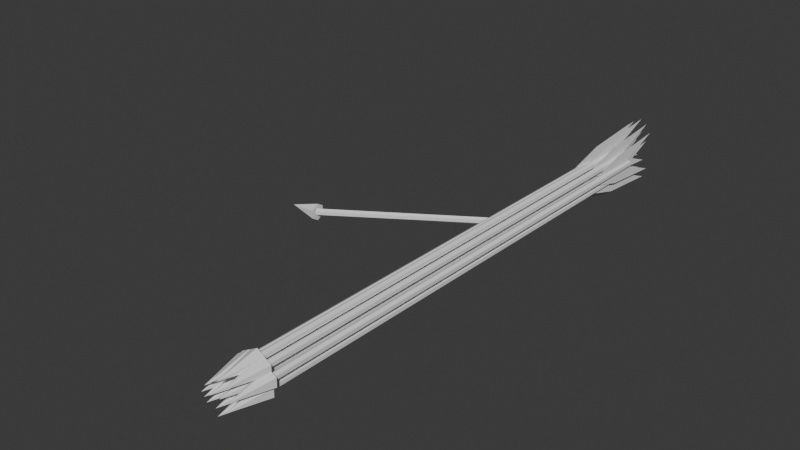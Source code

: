 # Source: BoltBox.blend  (saved by Blender 4.1.23; exported with 4.5.12 LTS)
import bpy
from mathutils import Matrix  # noqa: F401  (used for matrix-valued properties, if any)

bpy.ops.wm.read_factory_settings(use_empty=True)
scene = bpy.context.scene
scene.name = 'Scene'

# ---- collections
col_collection = bpy.data.collections.new('Collection'); scene.collection.children.link(col_collection)

# ---- world
world_world = bpy.data.worlds.new('World'); scene.world = world_world
world_world.use_nodes = True; world_world.node_tree.nodes.clear()
_N = world_world.node_tree.nodes; _L = world_world.node_tree.links
n0 = _N.new('ShaderNodeOutputWorld'); n0.name = 'World Output'; n0.location = (300, 300)
n1 = _N.new('ShaderNodeBackground'); n1.name = 'Background'; n1.location = (10, 300)
n1.inputs[0].default_value = (0.05088, 0.05088, 0.05088, 1.0)
_L.new(n1.outputs[0], n0.inputs[0])
n0.is_active_output = True
world_world.color = (0.05088, 0.05088, 0.05088)
world_world.use_sun_shadow = False
world_world.sun_shadow_jitter_overblur = 0.0

# ---- meshes
me_bolt = bpy.data.meshes.new('bolt')
me_bolt.from_pydata([(4.346e-11, 0.09919, -0.0009957), (-1.456e-09, 0.07409, -0.0009135), (1.59e-09, 0.1157, -0.007438), (-8.393e-11, 0.09061, -0.00537), (-2.315e-10, 0.09919, 0.001481), (1.261e-09, 0.07409, 0.001399), (-1.215e-09, 0.1157, 0.007923), (2.783e-10, 0.09061, 0.005856), (-9.487e-11, -0.0951, 0.003307), (0.002786, -0.0951, 0.001699), (0.002786, -0.0951, -0.001519), (-9.487e-11, -0.0951, -0.003127), (-0.002786, -0.0951, -0.001519), (-0.002786, -0.0951, 0.001699), (-9.487e-11, -0.1101, 9.003e-05), (0.0, 0.09991, 0.00141), (-4.441e-16, -0.09515, 0.00141), (0.001143, 0.09991, 0.00075), (0.001143, -0.09515, 0.00075), (0.001143, 0.09991, -0.00057), (0.001143, -0.09515, -0.00057), (0.0, 0.09991, -0.00123), (-4.441e-16, -0.09515, -0.00123), (-0.001143, 0.09991, -0.00057), (-0.001143, -0.09515, -0.00057), (-0.001143, 0.09991, 0.00075), (-0.001143, -0.09515, 0.00075)], [], [(0, 1, 3, 2), (4, 5, 7, 6), (8, 14, 9), (9, 14, 10), (10, 14, 11), (11, 14, 12), (8, 9, 10, 11, 12, 13), (12, 14, 13), (13, 14, 8), (15, 16, 18, 17), (17, 18, 20, 19), (19, 20, 22, 21), (21, 22, 24, 23), (18, 16, 26, 24, 22, 20), (23, 24, 26, 25), (25, 26, 16, 15), (15, 17, 19, 21, 23, 25)])
_uv = me_bolt.uv_layers.new(name='UVMap')
_uv.uv.foreach_set('vector', [0.2051, 0.4561, 0.2143, 0.3404, 0.2285, 0.4183, 0.2285, 0.5348, 0.2051, 0.1644, 0.2143, 0.04863, 0.2285, 0.1265, 0.2285, 0.2431, 0.2051, 0.7029, 0.2051, 0.6321, 0.2124, 0.7015, 0.2124, 0.7015, 0.2051, 0.6321, 0.227, 0.6984, 0.227, 0.6984, 0.2051, 0.6321, 0.2342, 0.6967, 0.2051, 0.871, 0.2051, 0.8002, 0.2124, 0.8696, 0.2026, 0.7585, 0.2026, 0.7436, 0.2155, 0.7361, 0.2284, 0.7436, 0.2284, 0.7585, 0.2155, 0.7659, 0.2124, 0.8696, 0.2051, 0.8002, 0.227, 0.8665, 0.227, 0.8665, 0.2051, 0.8002, 0.2342, 0.8648, 0.04863, 0.9513, 0.04863, 0.04863, 0.05169, 0.04869, 0.05169, 0.9514, 0.05169, 0.9514, 0.05169, 0.04869, 0.0578, 0.04869, 0.0578, 0.9514, 0.0578, 0.9514, 0.0578, 0.04869, 0.06085, 0.04863, 0.06085, 0.9513, 0.1249, 0.9513, 0.1249, 0.04863, 0.128, 0.04869, 0.128, 0.9514, 0.09402, 0.1848, 0.08873, 0.1879, 0.08344, 0.1848, 0.08344, 0.1787, 0.08873, 0.1757, 0.09402, 0.1787, 0.128, 0.9514, 0.128, 0.04869, 0.1341, 0.04869, 0.1341, 0.9514, 0.1341, 0.9514, 0.1341, 0.04869, 0.1371, 0.04863, 0.1371, 0.9513, 0.08873, 0.2974, 0.08344, 0.2943, 0.08344, 0.2882, 0.08873, 0.2852, 0.09402, 0.2882, 0.09402, 0.2943])
me_bolt.update()
me_bundle = bpy.data.meshes.new('bundle')
me_bundle.from_pydata([(-0.0009578, 0.09916, -0.002457), (-0.0009578, 0.07407, -0.002051), (-0.0009578, 0.1156, -0.009112), (-0.0009578, 0.09053, -0.00672), (-0.0009578, 0.09919, 2.003e-05), (-0.0009578, 0.0741, 0.0002616), (-0.0009578, 0.1158, 0.006248), (-0.0009578, 0.09068, 0.004505), (-0.0009578, -0.09505, 0.004353), (0.001829, -0.09507, 0.002745), (0.001829, -0.09511, -0.0004727), (-0.0009578, -0.09513, -0.002081), (-0.003744, -0.09511, -0.0004727), (-0.003744, -0.09507, 0.002745), (-0.0009578, -0.1101, 0.001329), (-0.0009578, 0.09992, -6.049e-05), (-0.0009578, -0.09512, 0.002456), (0.0001854, 0.09991, -0.0007204), (0.0001854, -0.09513, 0.001796), (0.0001854, 0.09989, -0.00204), (0.0001854, -0.09515, 0.0004766), (-0.0009578, 0.09988, -0.0027), (-0.0009578, -0.09516, -0.0001833), (-0.002101, 0.09989, -0.00204), (-0.002101, -0.09515, 0.0004766), (-0.002101, 0.09991, -0.0007204), (-0.002101, -0.09513, 0.001796), (0.0008591, 0.09913, -0.005143), (0.0008591, 0.07403, -0.004737), (0.0008591, 0.1156, -0.0118), (0.0008591, 0.0905, -0.009407), (0.0008591, 0.09916, -0.002666), (0.0008591, 0.07406, -0.002425), (0.0008591, 0.1158, 0.003562), (0.0008591, 0.09064, 0.001818), (0.0008591, -0.09509, 0.001667), (0.003645, -0.09511, 5.798e-05), (0.003645, -0.09515, -0.003159), (0.0008591, -0.09517, -0.004768), (-0.001927, -0.09515, -0.003159), (-0.001927, -0.09511, 5.798e-05), (0.0008591, -0.1101, -0.001357), (0.0008591, 0.09988, -0.002747), (0.0008591, -0.09516, -0.0002301), (0.002002, 0.09987, -0.003407), (0.002002, -0.09517, -0.00089), (0.002002, 0.09986, -0.004727), (0.002002, -0.09518, -0.00221), (0.0008591, 0.09985, -0.005387), (0.0008591, -0.09519, -0.00287), (-0.000284, 0.09986, -0.004727), (-0.000284, -0.09518, -0.00221), (-0.000284, 0.09987, -0.003407), (-0.000284, -0.09517, -0.00089), (0.004959, 0.09909, -0.007848), (0.004959, 0.074, -0.007442), (0.004959, 0.1155, -0.0145), (0.004959, 0.09046, -0.01211), (0.004959, 0.09912, -0.005371), (0.004959, 0.07403, -0.00513), (0.004959, 0.1157, 0.000857), (0.004959, 0.09061, -0.0008864), (0.004959, -0.09512, -0.001038), (0.007746, -0.09514, -0.002647), (0.007746, -0.09518, -0.005864), (0.004959, -0.0952, -0.007473), (0.002173, -0.09518, -0.005864), (0.002173, -0.09514, -0.002647), (0.004959, -0.1101, -0.004062), (0.004959, 0.09985, -0.005452), (0.004959, -0.09519, -0.002935), (0.006103, 0.09984, -0.006112), (0.006103, -0.0952, -0.003595), (0.006103, 0.09982, -0.007432), (0.006103, -0.09522, -0.004915), (0.004959, 0.09981, -0.008092), (0.004959, -0.09523, -0.005575), (0.003816, 0.09982, -0.007432), (0.003816, -0.09522, -0.004915), (0.003816, 0.09984, -0.006112), (0.003816, -0.0952, -0.003595), (0.0003996, 0.09919, 0.0001616), (0.0003996, 0.0741, 0.0005676), (0.0003996, 0.1156, -0.006493), (0.0003996, 0.09057, -0.004102), (0.0003996, 0.09923, 0.002638), (0.0003996, 0.07413, 0.00288), (0.0003996, 0.1158, 0.008867), (0.0003996, 0.09071, 0.007123), (0.0003996, -0.09502, 0.006971), (0.003186, -0.09504, 0.005363), (0.003186, -0.09508, 0.002146), (0.0003996, -0.0951, 0.000537), (-0.002387, -0.09508, 0.002146), (-0.002387, -0.09504, 0.005363), (0.0003996, -0.11, 0.003947), (0.0003996, 0.09995, 0.002558), (0.0003996, -0.09509, 0.005075), (0.001543, 0.09994, 0.001898), (0.001543, -0.0951, 0.004415), (0.001543, 0.09993, 0.0005779), (0.001543, -0.09512, 0.003095), (0.0003996, 0.09992, -8.208e-05), (0.0003996, -0.09512, 0.002435), (-0.0007435, 0.09993, 0.0005779), (-0.0007435, -0.09512, 0.003095), (-0.0007435, 0.09994, 0.001898), (-0.0007435, -0.0951, 0.004415), (0.002206, 0.09916, -0.002286), (0.002206, 0.07407, -0.00188), (0.002206, 0.1156, -0.008941), (0.002206, 0.09053, -0.00655), (0.002206, 0.09919, 0.0001907), (0.002206, 0.0741, 0.0004323), (0.002206, 0.1158, 0.006419), (0.002206, 0.09068, 0.004676), (0.002206, -0.09505, 0.004524), (0.004993, -0.09507, 0.002915), (0.004993, -0.09511, -0.000302), (0.002206, -0.09513, -0.001911), (-0.00058, -0.09511, -0.000302), (-0.00058, -0.09507, 0.002915), (0.002206, -0.1101, 0.0015), (0.002206, 0.09992, 0.0001101), (0.002206, -0.09512, 0.002627), (0.003349, 0.09991, -0.0005498), (0.003349, -0.09513, 0.001967), (0.003349, 0.09989, -0.00187), (0.003349, -0.09515, 0.0006472), (0.002206, 0.09989, -0.00253), (0.002206, -0.09516, -1.271e-05), (0.001063, 0.09989, -0.00187), (0.001063, -0.09515, 0.0006472), (0.001063, 0.09991, -0.0005498), (0.001063, -0.09513, 0.001967), (0.002206, 0.09921, 0.001711), (0.002206, 0.07412, 0.002117), (0.002206, 0.1157, -0.004944), (0.002206, 0.09059, -0.002552), (0.002206, 0.09925, 0.004188), (0.002206, 0.07415, 0.00443), (0.002206, 0.1159, 0.01042), (0.002206, 0.09073, 0.008673), (0.002206, -0.095, 0.008521), (0.004993, -0.09502, 0.006912), (0.004993, -0.09506, 0.003695), (0.002206, -0.09508, 0.002087), (-0.00058, -0.09506, 0.003695), (-0.00058, -0.09502, 0.006912), (0.002206, -0.11, 0.005497), (0.002206, 0.09997, 0.004107), (0.002206, -0.09507, 0.006624), (0.003349, 0.09996, 0.003447), (0.003349, -0.09508, 0.005964), (0.003349, 0.09995, 0.002128), (0.003349, -0.0951, 0.004645), (0.002206, 0.09994, 0.001468), (0.002206, -0.0951, 0.003985), (0.001063, 0.09995, 0.002128), (0.001063, -0.0951, 0.004645), (0.001063, 0.09996, 0.003447), (0.001063, -0.09508, 0.005964), (0.007924, 0.09922, 0.001925), (0.007924, 0.07413, 0.002331), (0.007924, 0.1157, -0.00473), (0.007924, 0.09059, -0.002339), (0.007924, 0.09925, 0.004402), (0.007924, 0.07415, 0.004643), (0.007924, 0.1159, 0.01063), (0.007924, 0.09073, 0.008887), (0.007924, -0.09499, 0.008735), (0.01071, -0.09502, 0.007126), (0.01071, -0.09506, 0.003909), (0.007924, -0.09508, 0.002301), (0.005138, -0.09506, 0.003909), (0.005138, -0.09502, 0.007126), (0.007924, -0.11, 0.005711), (0.007924, 0.09997, 0.004321), (0.007924, -0.09507, 0.006838), (0.009067, 0.09997, 0.003661), (0.009067, -0.09508, 0.006178), (0.009067, 0.09995, 0.002341), (0.009067, -0.09509, 0.004858), (0.007924, 0.09994, 0.001681), (0.007924, -0.0951, 0.004198), (0.006781, 0.09995, 0.002341), (0.006781, -0.09509, 0.004858), (0.006781, 0.09997, 0.003661), (0.006781, -0.09508, 0.006178), (0.006212, 0.09917, -0.001728), (0.006212, 0.07408, -0.001322), (0.006212, 0.1156, -0.008383), (0.006212, 0.09054, -0.005992), (0.006212, 0.0992, 0.0007486), (0.006212, 0.07411, 0.0009902), (0.006212, 0.1158, 0.006977), (0.006212, 0.09069, 0.005234), (0.006212, -0.09504, 0.005082), (0.008998, -0.09506, 0.003473), (0.008998, -0.0951, 0.0002559), (0.006212, -0.09512, -0.001353), (0.003426, -0.0951, 0.0002559), (0.003426, -0.09506, 0.003473), (0.006212, -0.11, 0.002058), (0.006212, 0.09993, 0.0006681), (0.006212, -0.09511, 0.003185), (0.007355, 0.09992, 8.127e-06), (0.007355, -0.09512, 0.002525), (0.007355, 0.0999, -0.001312), (0.007355, -0.09514, 0.001205), (0.006212, 0.09989, -0.001972), (0.006212, -0.09515, 0.0005452), (0.005069, 0.0999, -0.001312), (0.005069, -0.09514, 0.001205), (0.005069, 0.09992, 8.127e-06), (0.005069, -0.09512, 0.002525), (0.004421, 0.09912, -0.005421), (0.004421, 0.07403, -0.005015), (0.004421, 0.1156, -0.01208), (0.004421, 0.09049, -0.009685), (0.004421, 0.09915, -0.002944), (0.004421, 0.07406, -0.002703), (0.004421, 0.1158, 0.003284), (0.004421, 0.09064, 0.001541), (0.004421, -0.09509, 0.001389), (0.007207, -0.09511, -0.00022), (0.007207, -0.09515, -0.003437), (0.004421, -0.09517, -0.005046), (0.001635, -0.09515, -0.003437), (0.001635, -0.09511, -0.00022), (0.004421, -0.1101, -0.001635), (0.004421, 0.09988, -0.003025), (0.004421, -0.09516, -0.000508), (0.005564, 0.09987, -0.003685), (0.005564, -0.09517, -0.001168), (0.005564, 0.09985, -0.005005), (0.005564, -0.09519, -0.002488), (0.004421, 0.09985, -0.005665), (0.004421, -0.0952, -0.003148), (0.003278, 0.09985, -0.005005), (0.003278, -0.09519, -0.002488), (0.003278, 0.09987, -0.003685), (0.003278, -0.09517, -0.001168), (0.009772, 0.09917, -0.001361), (0.009772, 0.07408, -0.000955), (0.009772, 0.1156, -0.008016), (0.009772, 0.09055, -0.005625), (0.009772, 0.09921, 0.001116), (0.009772, 0.07411, 0.001357), (0.009772, 0.1158, 0.007344), (0.009772, 0.09069, 0.005601), (0.009772, -0.09504, 0.005449), (0.01256, -0.09506, 0.00384), (0.01256, -0.0951, 0.000623), (0.009772, -0.09512, -0.0009856), (0.006986, -0.0951, 0.000623), (0.006986, -0.09506, 0.00384), (0.009772, -0.11, 0.002425), (0.009772, 0.09993, 0.001035), (0.009772, -0.09511, 0.003552), (0.01092, 0.09992, 0.0003752), (0.01092, -0.09512, 0.002892), (0.01092, 0.09991, -0.0009447), (0.01092, -0.09514, 0.001572), (0.009772, 0.0999, -0.001605), (0.009772, -0.09514, 0.0009123), (0.008629, 0.09991, -0.0009447), (0.008629, -0.09514, 0.001572), (0.008629, 0.09992, 0.0003752), (0.008629, -0.09512, 0.002892), (0.008478, 0.09913, -0.005213), (0.008478, 0.07403, -0.004807), (0.008478, 0.1156, -0.01187), (0.008478, 0.0905, -0.009477), (0.008478, 0.09916, -0.002737), (0.008478, 0.07406, -0.002495), (0.008478, 0.1158, 0.003492), (0.008478, 0.09064, 0.001748), (0.008478, -0.09509, 0.001596), (0.01126, -0.09511, -1.226e-05), (0.01126, -0.09515, -0.003229), (0.008478, -0.09517, -0.004838), (0.005691, -0.09515, -0.003229), (0.005691, -0.09511, -1.226e-05), (0.008478, -0.1101, -0.001428), (0.008478, 0.09988, -0.002817), (0.008478, -0.09516, -0.0003003), (0.009621, 0.09987, -0.003477), (0.009621, -0.09517, -0.0009603), (0.009621, 0.09986, -0.004797), (0.009621, -0.09519, -0.00228), (0.008478, 0.09985, -0.005457), (0.008478, -0.09519, -0.00294), (0.007335, 0.09986, -0.004797), (0.007335, -0.09519, -0.00228), (0.007335, 0.09987, -0.003477), (0.007335, -0.09517, -0.0009603), (0.005475, 0.09924, 0.003543), (0.005475, 0.07415, 0.003949), (0.005475, 0.1157, -0.003112), (0.005475, 0.09061, -0.0007203), (0.005475, 0.09927, 0.00602), (0.005475, 0.07418, 0.006262), (0.005475, 0.1159, 0.01225), (0.005475, 0.09075, 0.01051), (0.005475, -0.09497, 0.01035), (0.008262, -0.09499, 0.008745), (0.008262, -0.09504, 0.005527), (0.005475, -0.09506, 0.003919), (0.002689, -0.09504, 0.005527), (0.002689, -0.09499, 0.008745), (0.005475, -0.11, 0.007329), (0.005475, 0.09999, 0.00594), (0.005475, -0.09505, 0.008456), (0.006618, 0.09999, 0.00528), (0.006618, -0.09506, 0.007797), (0.006618, 0.09997, 0.00396), (0.006618, -0.09507, 0.006477), (0.005475, 0.09996, 0.0033), (0.005475, -0.09508, 0.005817), (0.004332, 0.09997, 0.00396), (0.004332, -0.09507, 0.006477), (0.004332, 0.09999, 0.00528), (0.004332, -0.09506, 0.007797)], [], [(0, 1, 3, 2), (4, 5, 7, 6), (8, 14, 9), (9, 14, 10), (10, 14, 11), (11, 14, 12), (8, 9, 10, 11, 12, 13), (12, 14, 13), (13, 14, 8), (15, 16, 18, 17), (17, 18, 20, 19), (19, 20, 22, 21), (21, 22, 24, 23), (18, 16, 26, 24, 22, 20), (23, 24, 26, 25), (25, 26, 16, 15), (15, 17, 19, 21, 23, 25), (27, 28, 30, 29), (31, 32, 34, 33), (35, 41, 36), (36, 41, 37), (37, 41, 38), (38, 41, 39), (35, 36, 37, 38, 39, 40), (39, 41, 40), (40, 41, 35), (42, 43, 45, 44), (44, 45, 47, 46), (46, 47, 49, 48), (48, 49, 51, 50), (45, 43, 53, 51, 49, 47), (50, 51, 53, 52), (52, 53, 43, 42), (42, 44, 46, 48, 50, 52), (54, 55, 57, 56), (58, 59, 61, 60), (62, 68, 63), (63, 68, 64), (64, 68, 65), (65, 68, 66), (62, 63, 64, 65, 66, 67), (66, 68, 67), (67, 68, 62), (69, 70, 72, 71), (71, 72, 74, 73), (73, 74, 76, 75), (75, 76, 78, 77), (72, 70, 80, 78, 76, 74), (77, 78, 80, 79), (79, 80, 70, 69), (69, 71, 73, 75, 77, 79), (81, 82, 84, 83), (85, 86, 88, 87), (89, 95, 90), (90, 95, 91), (91, 95, 92), (92, 95, 93), (89, 90, 91, 92, 93, 94), (93, 95, 94), (94, 95, 89), (96, 97, 99, 98), (98, 99, 101, 100), (100, 101, 103, 102), (102, 103, 105, 104), (99, 97, 107, 105, 103, 101), (104, 105, 107, 106), (106, 107, 97, 96), (96, 98, 100, 102, 104, 106), (108, 109, 111, 110), (112, 113, 115, 114), (116, 122, 117), (117, 122, 118), (118, 122, 119), (119, 122, 120), (116, 117, 118, 119, 120, 121), (120, 122, 121), (121, 122, 116), (123, 124, 126, 125), (125, 126, 128, 127), (127, 128, 130, 129), (129, 130, 132, 131), (126, 124, 134, 132, 130, 128), (131, 132, 134, 133), (133, 134, 124, 123), (123, 125, 127, 129, 131, 133), (135, 136, 138, 137), (139, 140, 142, 141), (143, 149, 144), (144, 149, 145), (145, 149, 146), (146, 149, 147), (143, 144, 145, 146, 147, 148), (147, 149, 148), (148, 149, 143), (150, 151, 153, 152), (152, 153, 155, 154), (154, 155, 157, 156), (156, 157, 159, 158), (153, 151, 161, 159, 157, 155), (158, 159, 161, 160), (160, 161, 151, 150), (150, 152, 154, 156, 158, 160), (162, 163, 165, 164), (166, 167, 169, 168), (170, 176, 171), (171, 176, 172), (172, 176, 173), (173, 176, 174), (170, 171, 172, 173, 174, 175), (174, 176, 175), (175, 176, 170), (177, 178, 180, 179), (179, 180, 182, 181), (181, 182, 184, 183), (183, 184, 186, 185), (180, 178, 188, 186, 184, 182), (185, 186, 188, 187), (187, 188, 178, 177), (177, 179, 181, 183, 185, 187), (189, 190, 192, 191), (193, 194, 196, 195), (197, 203, 198), (198, 203, 199), (199, 203, 200), (200, 203, 201), (197, 198, 199, 200, 201, 202), (201, 203, 202), (202, 203, 197), (204, 205, 207, 206), (206, 207, 209, 208), (208, 209, 211, 210), (210, 211, 213, 212), (207, 205, 215, 213, 211, 209), (212, 213, 215, 214), (214, 215, 205, 204), (204, 206, 208, 210, 212, 214), (216, 217, 219, 218), (220, 221, 223, 222), (224, 230, 225), (225, 230, 226), (226, 230, 227), (227, 230, 228), (224, 225, 226, 227, 228, 229), (228, 230, 229), (229, 230, 224), (231, 232, 234, 233), (233, 234, 236, 235), (235, 236, 238, 237), (237, 238, 240, 239), (234, 232, 242, 240, 238, 236), (239, 240, 242, 241), (241, 242, 232, 231), (231, 233, 235, 237, 239, 241), (243, 244, 246, 245), (247, 248, 250, 249), (251, 257, 252), (252, 257, 253), (253, 257, 254), (254, 257, 255), (251, 252, 253, 254, 255, 256), (255, 257, 256), (256, 257, 251), (258, 259, 261, 260), (260, 261, 263, 262), (262, 263, 265, 264), (264, 265, 267, 266), (261, 259, 269, 267, 265, 263), (266, 267, 269, 268), (268, 269, 259, 258), (258, 260, 262, 264, 266, 268), (270, 271, 273, 272), (274, 275, 277, 276), (278, 284, 279), (279, 284, 280), (280, 284, 281), (281, 284, 282), (278, 279, 280, 281, 282, 283), (282, 284, 283), (283, 284, 278), (285, 286, 288, 287), (287, 288, 290, 289), (289, 290, 292, 291), (291, 292, 294, 293), (288, 286, 296, 294, 292, 290), (293, 294, 296, 295), (295, 296, 286, 285), (285, 287, 289, 291, 293, 295), (297, 298, 300, 299), (301, 302, 304, 303), (305, 311, 306), (306, 311, 307), (307, 311, 308), (308, 311, 309), (305, 306, 307, 308, 309, 310), (309, 311, 310), (310, 311, 305), (312, 313, 315, 314), (314, 315, 317, 316), (316, 317, 319, 318), (318, 319, 321, 320), (315, 313, 323, 321, 319, 317), (320, 321, 323, 322), (322, 323, 313, 312), (312, 314, 316, 318, 320, 322)])
_uv = me_bundle.uv_layers.new(name='UVMap')
_uv.uv.foreach_set('vector', [0.2051, 0.4561, 0.2143, 0.3404, 0.2285, 0.4183, 0.2285, 0.5348, 0.2051, 0.1644, 0.2143, 0.04863, 0.2285, 0.1265, 0.2285, 0.2431, 0.2051, 0.7029, 0.2051, 0.6321, 0.2124, 0.7015, 0.2124, 0.7015, 0.2051, 0.6321, 0.227, 0.6984, 0.227, 0.6984, 0.2051, 0.6321, 0.2342, 0.6967, 0.2051, 0.871, 0.2051, 0.8002, 0.2124, 0.8696, 0.2026, 0.7585, 0.2026, 0.7436, 0.2155, 0.7361, 0.2284, 0.7436, 0.2284, 0.7585, 0.2155, 0.7659, 0.2124, 0.8696, 0.2051, 0.8002, 0.227, 0.8665, 0.227, 0.8665, 0.2051, 0.8002, 0.2342, 0.8648, 0.04863, 0.9513, 0.04863, 0.04863, 0.05169, 0.04869, 0.05169, 0.9514, 0.05169, 0.9514, 0.05169, 0.04869, 0.0578, 0.04869, 0.0578, 0.9514, 0.0578, 0.9514, 0.0578, 0.04869, 0.06085, 0.04863, 0.06085, 0.9513, 0.1249, 0.9513, 0.1249, 0.04863, 0.128, 0.04869, 0.128, 0.9514, 0.09402, 0.1848, 0.08873, 0.1879, 0.08344, 0.1848, 0.08344, 0.1787, 0.08873, 0.1757, 0.09402, 0.1787, 0.128, 0.9514, 0.128, 0.04869, 0.1341, 0.04869, 0.1341, 0.9514, 0.1341, 0.9514, 0.1341, 0.04869, 0.1371, 0.04863, 0.1371, 0.9513, 0.08873, 0.2974, 0.08344, 0.2943, 0.08344, 0.2882, 0.08873, 0.2852, 0.09402, 0.2882, 0.09402, 0.2943, 0.2051, 0.4561, 0.2143, 0.3404, 0.2285, 0.4183, 0.2285, 0.5348, 0.2051, 0.1644, 0.2143, 0.04863, 0.2285, 0.1265, 0.2285, 0.2431, 0.2051, 0.7029, 0.2051, 0.6321, 0.2124, 0.7015, 0.2124, 0.7015, 0.2051, 0.6321, 0.227, 0.6984, 0.227, 0.6984, 0.2051, 0.6321, 0.2342, 0.6967, 0.2051, 0.871, 0.2051, 0.8002, 0.2124, 0.8696, 0.2026, 0.7585, 0.2026, 0.7436, 0.2155, 0.7361, 0.2284, 0.7436, 0.2284, 0.7585, 0.2155, 0.7659, 0.2124, 0.8696, 0.2051, 0.8002, 0.227, 0.8665, 0.227, 0.8665, 0.2051, 0.8002, 0.2342, 0.8648, 0.04863, 0.9513, 0.04863, 0.04863, 0.05169, 0.04869, 0.05169, 0.9514, 0.05169, 0.9514, 0.05169, 0.04869, 0.0578, 0.04869, 0.0578, 0.9514, 0.0578, 0.9514, 0.0578, 0.04869, 0.06085, 0.04863, 0.06085, 0.9513, 0.1249, 0.9513, 0.1249, 0.04863, 0.128, 0.04869, 0.128, 0.9514, 0.09402, 0.1848, 0.08873, 0.1879, 0.08344, 0.1848, 0.08344, 0.1787, 0.08873, 0.1757, 0.09402, 0.1787, 0.128, 0.9514, 0.128, 0.04869, 0.1341, 0.04869, 0.1341, 0.9514, 0.1341, 0.9514, 0.1341, 0.04869, 0.1371, 0.04863, 0.1371, 0.9513, 0.08873, 0.2974, 0.08344, 0.2943, 0.08344, 0.2882, 0.08873, 0.2852, 0.09402, 0.2882, 0.09402, 0.2943, 0.2051, 0.4561, 0.2143, 0.3404, 0.2285, 0.4183, 0.2285, 0.5348, 0.2051, 0.1644, 0.2143, 0.04863, 0.2285, 0.1265, 0.2285, 0.2431, 0.2051, 0.7029, 0.2051, 0.6321, 0.2124, 0.7015, 0.2124, 0.7015, 0.2051, 0.6321, 0.227, 0.6984, 0.227, 0.6984, 0.2051, 0.6321, 0.2342, 0.6967, 0.2051, 0.871, 0.2051, 0.8002, 0.2124, 0.8696, 0.2026, 0.7585, 0.2026, 0.7436, 0.2155, 0.7361, 0.2284, 0.7436, 0.2284, 0.7585, 0.2155, 0.7659, 0.2124, 0.8696, 0.2051, 0.8002, 0.227, 0.8665, 0.227, 0.8665, 0.2051, 0.8002, 0.2342, 0.8648, 0.04863, 0.9513, 0.04863, 0.04863, 0.05169, 0.04869, 0.05169, 0.9514, 0.05169, 0.9514, 0.05169, 0.04869, 0.0578, 0.04869, 0.0578, 0.9514, 0.0578, 0.9514, 0.0578, 0.04869, 0.06085, 0.04863, 0.06085, 0.9513, 0.1249, 0.9513, 0.1249, 0.04863, 0.128, 0.04869, 0.128, 0.9514, 0.09402, 0.1848, 0.08873, 0.1879, 0.08344, 0.1848, 0.08344, 0.1787, 0.08873, 0.1757, 0.09402, 0.1787, 0.128, 0.9514, 0.128, 0.04869, 0.1341, 0.04869, 0.1341, 0.9514, 0.1341, 0.9514, 0.1341, 0.04869, 0.1371, 0.04863, 0.1371, 0.9513, 0.08873, 0.2974, 0.08344, 0.2943, 0.08344, 0.2882, 0.08873, 0.2852, 0.09402, 0.2882, 0.09402, 0.2943, 0.2051, 0.4561, 0.2143, 0.3404, 0.2285, 0.4183, 0.2285, 0.5348, 0.2051, 0.1644, 0.2143, 0.04863, 0.2285, 0.1265, 0.2285, 0.2431, 0.2051, 0.7029, 0.2051, 0.6321, 0.2124, 0.7015, 0.2124, 0.7015, 0.2051, 0.6321, 0.227, 0.6984, 0.227, 0.6984, 0.2051, 0.6321, 0.2342, 0.6967, 0.2051, 0.871, 0.2051, 0.8002, 0.2124, 0.8696, 0.2026, 0.7585, 0.2026, 0.7436, 0.2155, 0.7361, 0.2284, 0.7436, 0.2284, 0.7585, 0.2155, 0.7659, 0.2124, 0.8696, 0.2051, 0.8002, 0.227, 0.8665, 0.227, 0.8665, 0.2051, 0.8002, 0.2342, 0.8648, 0.04863, 0.9513, 0.04863, 0.04863, 0.05169, 0.04869, 0.05169, 0.9514, 0.05169, 0.9514, 0.05169, 0.04869, 0.0578, 0.04869, 0.0578, 0.9514, 0.0578, 0.9514, 0.0578, 0.04869, 0.06085, 0.04863, 0.06085, 0.9513, 0.1249, 0.9513, 0.1249, 0.04863, 0.128, 0.04869, 0.128, 0.9514, 0.09402, 0.1848, 0.08873, 0.1879, 0.08344, 0.1848, 0.08344, 0.1787, 0.08873, 0.1757, 0.09402, 0.1787, 0.128, 0.9514, 0.128, 0.04869, 0.1341, 0.04869, 0.1341, 0.9514, 0.1341, 0.9514, 0.1341, 0.04869, 0.1371, 0.04863, 0.1371, 0.9513, 0.08873, 0.2974, 0.08344, 0.2943, 0.08344, 0.2882, 0.08873, 0.2852, 0.09402, 0.2882, 0.09402, 0.2943, 0.2051, 0.4561, 0.2143, 0.3404, 0.2285, 0.4183, 0.2285, 0.5348, 0.2051, 0.1644, 0.2143, 0.04863, 0.2285, 0.1265, 0.2285, 0.2431, 0.2051, 0.7029, 0.2051, 0.6321, 0.2124, 0.7015, 0.2124, 0.7015, 0.2051, 0.6321, 0.227, 0.6984, 0.227, 0.6984, 0.2051, 0.6321, 0.2342, 0.6967, 0.2051, 0.871, 0.2051, 0.8002, 0.2124, 0.8696, 0.2026, 0.7585, 0.2026, 0.7436, 0.2155, 0.7361, 0.2284, 0.7436, 0.2284, 0.7585, 0.2155, 0.7659, 0.2124, 0.8696, 0.2051, 0.8002, 0.227, 0.8665, 0.227, 0.8665, 0.2051, 0.8002, 0.2342, 0.8648, 0.04863, 0.9513, 0.04863, 0.04863, 0.05169, 0.04869, 0.05169, 0.9514, 0.05169, 0.9514, 0.05169, 0.04869, 0.0578, 0.04869, 0.0578, 0.9514, 0.0578, 0.9514, 0.0578, 0.04869, 0.06085, 0.04863, 0.06085, 0.9513, 0.1249, 0.9513, 0.1249, 0.04863, 0.128, 0.04869, 0.128, 0.9514, 0.09402, 0.1848, 0.08873, 0.1879, 0.08344, 0.1848, 0.08344, 0.1787, 0.08873, 0.1757, 0.09402, 0.1787, 0.128, 0.9514, 0.128, 0.04869, 0.1341, 0.04869, 0.1341, 0.9514, 0.1341, 0.9514, 0.1341, 0.04869, 0.1371, 0.04863, 0.1371, 0.9513, 0.08873, 0.2974, 0.08344, 0.2943, 0.08344, 0.2882, 0.08873, 0.2852, 0.09402, 0.2882, 0.09402, 0.2943, 0.2051, 0.4561, 0.2143, 0.3404, 0.2285, 0.4183, 0.2285, 0.5348, 0.2051, 0.1644, 0.2143, 0.04863, 0.2285, 0.1265, 0.2285, 0.2431, 0.2051, 0.7029, 0.2051, 0.6321, 0.2124, 0.7015, 0.2124, 0.7015, 0.2051, 0.6321, 0.227, 0.6984, 0.227, 0.6984, 0.2051, 0.6321, 0.2342, 0.6967, 0.2051, 0.871, 0.2051, 0.8002, 0.2124, 0.8696, 0.2026, 0.7585, 0.2026, 0.7436, 0.2155, 0.7361, 0.2284, 0.7436, 0.2284, 0.7585, 0.2155, 0.7659, 0.2124, 0.8696, 0.2051, 0.8002, 0.227, 0.8665, 0.227, 0.8665, 0.2051, 0.8002, 0.2342, 0.8648, 0.04863, 0.9513, 0.04863, 0.04863, 0.05169, 0.04869, 0.05169, 0.9514, 0.05169, 0.9514, 0.05169, 0.04869, 0.0578, 0.04869, 0.0578, 0.9514, 0.0578, 0.9514, 0.0578, 0.04869, 0.06085, 0.04863, 0.06085, 0.9513, 0.1249, 0.9513, 0.1249, 0.04863, 0.128, 0.04869, 0.128, 0.9514, 0.09402, 0.1848, 0.08873, 0.1879, 0.08344, 0.1848, 0.08344, 0.1787, 0.08873, 0.1757, 0.09402, 0.1787, 0.128, 0.9514, 0.128, 0.04869, 0.1341, 0.04869, 0.1341, 0.9514, 0.1341, 0.9514, 0.1341, 0.04869, 0.1371, 0.04863, 0.1371, 0.9513, 0.08873, 0.2974, 0.08344, 0.2943, 0.08344, 0.2882, 0.08873, 0.2852, 0.09402, 0.2882, 0.09402, 0.2943, 0.2051, 0.4561, 0.2143, 0.3404, 0.2285, 0.4183, 0.2285, 0.5348, 0.2051, 0.1644, 0.2143, 0.04863, 0.2285, 0.1265, 0.2285, 0.2431, 0.2051, 0.7029, 0.2051, 0.6321, 0.2124, 0.7015, 0.2124, 0.7015, 0.2051, 0.6321, 0.227, 0.6984, 0.227, 0.6984, 0.2051, 0.6321, 0.2342, 0.6967, 0.2051, 0.871, 0.2051, 0.8002, 0.2124, 0.8696, 0.2026, 0.7585, 0.2026, 0.7436, 0.2155, 0.7361, 0.2284, 0.7436, 0.2284, 0.7585, 0.2155, 0.7659, 0.2124, 0.8696, 0.2051, 0.8002, 0.227, 0.8665, 0.227, 0.8665, 0.2051, 0.8002, 0.2342, 0.8648, 0.04863, 0.9513, 0.04863, 0.04863, 0.05169, 0.04869, 0.05169, 0.9514, 0.05169, 0.9514, 0.05169, 0.04869, 0.0578, 0.04869, 0.0578, 0.9514, 0.0578, 0.9514, 0.0578, 0.04869, 0.06085, 0.04863, 0.06085, 0.9513, 0.1249, 0.9513, 0.1249, 0.04863, 0.128, 0.04869, 0.128, 0.9514, 0.09402, 0.1848, 0.08873, 0.1879, 0.08344, 0.1848, 0.08344, 0.1787, 0.08873, 0.1757, 0.09402, 0.1787, 0.128, 0.9514, 0.128, 0.04869, 0.1341, 0.04869, 0.1341, 0.9514, 0.1341, 0.9514, 0.1341, 0.04869, 0.1371, 0.04863, 0.1371, 0.9513, 0.08873, 0.2974, 0.08344, 0.2943, 0.08344, 0.2882, 0.08873, 0.2852, 0.09402, 0.2882, 0.09402, 0.2943, 0.2051, 0.4561, 0.2143, 0.3404, 0.2285, 0.4183, 0.2285, 0.5348, 0.2051, 0.1644, 0.2143, 0.04863, 0.2285, 0.1265, 0.2285, 0.2431, 0.2051, 0.7029, 0.2051, 0.6321, 0.2124, 0.7015, 0.2124, 0.7015, 0.2051, 0.6321, 0.227, 0.6984, 0.227, 0.6984, 0.2051, 0.6321, 0.2342, 0.6967, 0.2051, 0.871, 0.2051, 0.8002, 0.2124, 0.8696, 0.2026, 0.7585, 0.2026, 0.7436, 0.2155, 0.7361, 0.2284, 0.7436, 0.2284, 0.7585, 0.2155, 0.7659, 0.2124, 0.8696, 0.2051, 0.8002, 0.227, 0.8665, 0.227, 0.8665, 0.2051, 0.8002, 0.2342, 0.8648, 0.04863, 0.9513, 0.04863, 0.04863, 0.05169, 0.04869, 0.05169, 0.9514, 0.05169, 0.9514, 0.05169, 0.04869, 0.0578, 0.04869, 0.0578, 0.9514, 0.0578, 0.9514, 0.0578, 0.04869, 0.06085, 0.04863, 0.06085, 0.9513, 0.1249, 0.9513, 0.1249, 0.04863, 0.128, 0.04869, 0.128, 0.9514, 0.09402, 0.1848, 0.08873, 0.1879, 0.08344, 0.1848, 0.08344, 0.1787, 0.08873, 0.1757, 0.09402, 0.1787, 0.128, 0.9514, 0.128, 0.04869, 0.1341, 0.04869, 0.1341, 0.9514, 0.1341, 0.9514, 0.1341, 0.04869, 0.1371, 0.04863, 0.1371, 0.9513, 0.08873, 0.2974, 0.08344, 0.2943, 0.08344, 0.2882, 0.08873, 0.2852, 0.09402, 0.2882, 0.09402, 0.2943, 0.2051, 0.4561, 0.2143, 0.3404, 0.2285, 0.4183, 0.2285, 0.5348, 0.2051, 0.1644, 0.2143, 0.04863, 0.2285, 0.1265, 0.2285, 0.2431, 0.2051, 0.7029, 0.2051, 0.6321, 0.2124, 0.7015, 0.2124, 0.7015, 0.2051, 0.6321, 0.227, 0.6984, 0.227, 0.6984, 0.2051, 0.6321, 0.2342, 0.6967, 0.2051, 0.871, 0.2051, 0.8002, 0.2124, 0.8696, 0.2026, 0.7585, 0.2026, 0.7436, 0.2155, 0.7361, 0.2284, 0.7436, 0.2284, 0.7585, 0.2155, 0.7659, 0.2124, 0.8696, 0.2051, 0.8002, 0.227, 0.8665, 0.227, 0.8665, 0.2051, 0.8002, 0.2342, 0.8648, 0.04863, 0.9513, 0.04863, 0.04863, 0.05169, 0.04869, 0.05169, 0.9514, 0.05169, 0.9514, 0.05169, 0.04869, 0.0578, 0.04869, 0.0578, 0.9514, 0.0578, 0.9514, 0.0578, 0.04869, 0.06085, 0.04863, 0.06085, 0.9513, 0.1249, 0.9513, 0.1249, 0.04863, 0.128, 0.04869, 0.128, 0.9514, 0.09402, 0.1848, 0.08873, 0.1879, 0.08344, 0.1848, 0.08344, 0.1787, 0.08873, 0.1757, 0.09402, 0.1787, 0.128, 0.9514, 0.128, 0.04869, 0.1341, 0.04869, 0.1341, 0.9514, 0.1341, 0.9514, 0.1341, 0.04869, 0.1371, 0.04863, 0.1371, 0.9513, 0.08873, 0.2974, 0.08344, 0.2943, 0.08344, 0.2882, 0.08873, 0.2852, 0.09402, 0.2882, 0.09402, 0.2943, 0.2051, 0.4561, 0.2143, 0.3404, 0.2285, 0.4183, 0.2285, 0.5348, 0.2051, 0.1644, 0.2143, 0.04863, 0.2285, 0.1265, 0.2285, 0.2431, 0.2051, 0.7029, 0.2051, 0.6321, 0.2124, 0.7015, 0.2124, 0.7015, 0.2051, 0.6321, 0.227, 0.6984, 0.227, 0.6984, 0.2051, 0.6321, 0.2342, 0.6967, 0.2051, 0.871, 0.2051, 0.8002, 0.2124, 0.8696, 0.2026, 0.7585, 0.2026, 0.7436, 0.2155, 0.7361, 0.2284, 0.7436, 0.2284, 0.7585, 0.2155, 0.7659, 0.2124, 0.8696, 0.2051, 0.8002, 0.227, 0.8665, 0.227, 0.8665, 0.2051, 0.8002, 0.2342, 0.8648, 0.04863, 0.9513, 0.04863, 0.04863, 0.05169, 0.04869, 0.05169, 0.9514, 0.05169, 0.9514, 0.05169, 0.04869, 0.0578, 0.04869, 0.0578, 0.9514, 0.0578, 0.9514, 0.0578, 0.04869, 0.06085, 0.04863, 0.06085, 0.9513, 0.1249, 0.9513, 0.1249, 0.04863, 0.128, 0.04869, 0.128, 0.9514, 0.09402, 0.1848, 0.08873, 0.1879, 0.08344, 0.1848, 0.08344, 0.1787, 0.08873, 0.1757, 0.09402, 0.1787, 0.128, 0.9514, 0.128, 0.04869, 0.1341, 0.04869, 0.1341, 0.9514, 0.1341, 0.9514, 0.1341, 0.04869, 0.1371, 0.04863, 0.1371, 0.9513, 0.08873, 0.2974, 0.08344, 0.2943, 0.08344, 0.2882, 0.08873, 0.2852, 0.09402, 0.2882, 0.09402, 0.2943, 0.2051, 0.4561, 0.2143, 0.3404, 0.2285, 0.4183, 0.2285, 0.5348, 0.2051, 0.1644, 0.2143, 0.04863, 0.2285, 0.1265, 0.2285, 0.2431, 0.2051, 0.7029, 0.2051, 0.6321, 0.2124, 0.7015, 0.2124, 0.7015, 0.2051, 0.6321, 0.227, 0.6984, 0.227, 0.6984, 0.2051, 0.6321, 0.2342, 0.6967, 0.2051, 0.871, 0.2051, 0.8002, 0.2124, 0.8696, 0.2026, 0.7585, 0.2026, 0.7436, 0.2155, 0.7361, 0.2284, 0.7436, 0.2284, 0.7585, 0.2155, 0.7659, 0.2124, 0.8696, 0.2051, 0.8002, 0.227, 0.8665, 0.227, 0.8665, 0.2051, 0.8002, 0.2342, 0.8648, 0.04863, 0.9513, 0.04863, 0.04863, 0.05169, 0.04869, 0.05169, 0.9514, 0.05169, 0.9514, 0.05169, 0.04869, 0.0578, 0.04869, 0.0578, 0.9514, 0.0578, 0.9514, 0.0578, 0.04869, 0.06085, 0.04863, 0.06085, 0.9513, 0.1249, 0.9513, 0.1249, 0.04863, 0.128, 0.04869, 0.128, 0.9514, 0.09402, 0.1848, 0.08873, 0.1879, 0.08344, 0.1848, 0.08344, 0.1787, 0.08873, 0.1757, 0.09402, 0.1787, 0.128, 0.9514, 0.128, 0.04869, 0.1341, 0.04869, 0.1341, 0.9514, 0.1341, 0.9514, 0.1341, 0.04869, 0.1371, 0.04863, 0.1371, 0.9513, 0.08873, 0.2974, 0.08344, 0.2943, 0.08344, 0.2882, 0.08873, 0.2852, 0.09402, 0.2882, 0.09402, 0.2943, 0.2051, 0.4561, 0.2143, 0.3404, 0.2285, 0.4183, 0.2285, 0.5348, 0.2051, 0.1644, 0.2143, 0.04863, 0.2285, 0.1265, 0.2285, 0.2431, 0.2051, 0.7029, 0.2051, 0.6321, 0.2124, 0.7015, 0.2124, 0.7015, 0.2051, 0.6321, 0.227, 0.6984, 0.227, 0.6984, 0.2051, 0.6321, 0.2342, 0.6967, 0.2051, 0.871, 0.2051, 0.8002, 0.2124, 0.8696, 0.2026, 0.7585, 0.2026, 0.7436, 0.2155, 0.7361, 0.2284, 0.7436, 0.2284, 0.7585, 0.2155, 0.7659, 0.2124, 0.8696, 0.2051, 0.8002, 0.227, 0.8665, 0.227, 0.8665, 0.2051, 0.8002, 0.2342, 0.8648, 0.04863, 0.9513, 0.04863, 0.04863, 0.05169, 0.04869, 0.05169, 0.9514, 0.05169, 0.9514, 0.05169, 0.04869, 0.0578, 0.04869, 0.0578, 0.9514, 0.0578, 0.9514, 0.0578, 0.04869, 0.06085, 0.04863, 0.06085, 0.9513, 0.1249, 0.9513, 0.1249, 0.04863, 0.128, 0.04869, 0.128, 0.9514, 0.09402, 0.1848, 0.08873, 0.1879, 0.08344, 0.1848, 0.08344, 0.1787, 0.08873, 0.1757, 0.09402, 0.1787, 0.128, 0.9514, 0.128, 0.04869, 0.1341, 0.04869, 0.1341, 0.9514, 0.1341, 0.9514, 0.1341, 0.04869, 0.1371, 0.04863, 0.1371, 0.9513, 0.08873, 0.2974, 0.08344, 0.2943, 0.08344, 0.2882, 0.08873, 0.2852, 0.09402, 0.2882, 0.09402, 0.2943])
me_bundle.update()
me_bolt_001 = bpy.data.meshes.new('bolt.001')
me_bolt_001.from_pydata([(4.346e-11, 0.09919, -0.0009957), (-1.456e-09, 0.07409, -0.0009135), (1.59e-09, 0.1157, -0.007438), (-8.393e-11, 0.09061, -0.00537), (-2.315e-10, 0.09919, 0.001481), (1.261e-09, 0.07409, 0.001399), (-1.215e-09, 0.1157, 0.007923), (2.783e-10, 0.09061, 0.005856), (-0.0534, -0.009864, 0.003307), (-0.05319, -0.01264, 0.001699), (-0.05319, -0.01264, -0.001519), (-0.0534, -0.009864, -0.003127), (-0.05361, -0.007085, -0.001519), (-0.05361, -0.007085, 0.001699), (-0.06424, -0.01097, 9.003e-05), (0.0, 0.09991, 0.00141), (-0.05345, -0.009868, 0.00141), (0.001143, 0.09991, 0.00075), (-0.05336, -0.01101, 0.00075), (0.001143, 0.09991, -0.00057), (-0.05336, -0.01101, -0.00057), (0.0, 0.09991, -0.00123), (-0.05345, -0.009868, -0.00123), (-0.001143, 0.09991, -0.00057), (-0.05353, -0.008728, -0.00057), (-0.001143, 0.09991, 0.00075), (-0.05353, -0.008728, 0.00075), (0.0005716, 0.09991, 0.00108), (-0.05341, -0.01044, 0.00108), (-2.22e-16, 0.02493, 0.00141), (0.001143, 0.02493, 0.00075), (0.001143, 0.09991, 9.004e-05), (-0.05336, -0.01101, 9.003e-05), (0.001143, 0.02493, -0.00057), (0.0005716, 0.09991, -0.0009), (-0.05341, -0.01044, -0.0009), (-2.22e-16, 0.02493, -0.00123), (-0.0005716, 0.09991, -0.0009), (-0.05349, -0.009298, -0.0009), (-0.001143, 0.02493, -0.00057), (-0.001143, 0.09991, 9.004e-05), (-0.05353, -0.008728, 9.003e-05), (-0.001143, 0.02493, 0.00075), (-0.0005716, 0.09991, 0.00108), (-0.05349, -0.009298, 0.00108), (-0.0005716, 0.02493, 0.00108), (-0.001143, 0.02493, 9.003e-05), (-0.0005716, 0.02493, -0.0009), (0.0005716, 0.02493, -0.0009), (0.001143, 0.02493, 9.003e-05), (0.0005716, 0.02493, 0.00108)], [], [(0, 1, 3, 2), (4, 5, 7, 6), (8, 14, 9), (9, 14, 10), (10, 14, 11), (11, 14, 12), (8, 9, 10, 11, 12, 13), (12, 14, 13), (13, 14, 8), (50, 28, 18, 30), (49, 32, 20, 33), (48, 35, 22, 36), (47, 38, 24, 39), (18, 28, 16, 44, 26, 41, 24, 38, 22, 35, 20, 32), (46, 41, 26, 42), (45, 44, 16, 29), (15, 27, 17, 31, 19, 34, 21, 37, 23, 40, 25, 43), (43, 45, 29, 15), (25, 42, 45, 43), (42, 26, 44, 45), (40, 46, 42, 25), (23, 39, 46, 40), (39, 24, 41, 46), (37, 47, 39, 23), (21, 36, 47, 37), (36, 22, 38, 47), (34, 48, 36, 21), (19, 33, 48, 34), (33, 20, 35, 48), (31, 49, 33, 19), (17, 30, 49, 31), (30, 18, 32, 49), (27, 50, 30, 17), (15, 29, 50, 27), (29, 16, 28, 50)])
_uv = me_bolt_001.uv_layers.new(name='UVMap')
_uv.uv.foreach_set('vector', [0.2051, 0.4561, 0.2143, 0.3404, 0.2285, 0.4183, 0.2285, 0.5348, 0.2051, 0.1644, 0.2143, 0.04863, 0.2285, 0.1265, 0.2285, 0.2431, 0.2051, 0.7029, 0.2051, 0.6321, 0.2124, 0.7015, 0.2124, 0.7015, 0.2051, 0.6321, 0.227, 0.6984, 0.227, 0.6984, 0.2051, 0.6321, 0.2342, 0.6967, 0.2051, 0.871, 0.2051, 0.8002, 0.2124, 0.8696, 0.2026, 0.7585, 0.2026, 0.7436, 0.2155, 0.7361, 0.2284, 0.7436, 0.2284, 0.7585, 0.2155, 0.7659, 0.2124, 0.8696, 0.2051, 0.8002, 0.227, 0.8665, 0.227, 0.8665, 0.2051, 0.8002, 0.2342, 0.8648, 0.05016, 0.5, 0.05016, 0.04866, 0.05169, 0.04869, 0.05169, 0.5, 0.05474, 0.5, 0.05474, 0.04869, 0.0578, 0.04869, 0.0578, 0.5, 0.05932, 0.5, 0.05932, 0.04866, 0.06085, 0.04863, 0.06085, 0.5, 0.1264, 0.5, 0.1264, 0.04866, 0.128, 0.04869, 0.128, 0.5, 0.09402, 0.1848, 0.09138, 0.1864, 0.08873, 0.1879, 0.08609, 0.1864, 0.08344, 0.1848, 0.08344, 0.1818, 0.08344, 0.1787, 0.08609, 0.1772, 0.08873, 0.1757, 0.09138, 0.1772, 0.09402, 0.1787, 0.09402, 0.1818, 0.131, 0.5, 0.131, 0.04869, 0.1341, 0.04869, 0.1341, 0.5, 0.1356, 0.5, 0.1356, 0.04866, 0.1371, 0.04863, 0.1371, 0.5, 0.08873, 0.2974, 0.08609, 0.2959, 0.08344, 0.2943, 0.08344, 0.2913, 0.08344, 0.2882, 0.08609, 0.2867, 0.08873, 0.2852, 0.09138, 0.2867, 0.09402, 0.2882, 0.09402, 0.2913, 0.09402, 0.2943, 0.09138, 0.2959, 0.1356, 0.9513, 0.1356, 0.5, 0.1371, 0.5, 0.1371, 0.9513, 0.1341, 0.9514, 0.1341, 0.5, 0.1356, 0.5, 0.1356, 0.9513, 0.1341, 0.5, 0.1341, 0.04869, 0.1356, 0.04866, 0.1356, 0.5, 0.131, 0.9514, 0.131, 0.5, 0.1341, 0.5, 0.1341, 0.9514, 0.128, 0.9514, 0.128, 0.5, 0.131, 0.5, 0.131, 0.9514, 0.128, 0.5, 0.128, 0.04869, 0.131, 0.04869, 0.131, 0.5, 0.1264, 0.9513, 0.1264, 0.5, 0.128, 0.5, 0.128, 0.9514, 0.1249, 0.9513, 0.1249, 0.5, 0.1264, 0.5, 0.1264, 0.9513, 0.1249, 0.5, 0.1249, 0.04863, 0.1264, 0.04866, 0.1264, 0.5, 0.05932, 0.9513, 0.05932, 0.5, 0.06085, 0.5, 0.06085, 0.9513, 0.0578, 0.9514, 0.0578, 0.5, 0.05932, 0.5, 0.05932, 0.9513, 0.0578, 0.5, 0.0578, 0.04869, 0.05932, 0.04866, 0.05932, 0.5, 0.05474, 0.9514, 0.05474, 0.5, 0.0578, 0.5, 0.0578, 0.9514, 0.05169, 0.9514, 0.05169, 0.5, 0.05474, 0.5, 0.05474, 0.9514, 0.05169, 0.5, 0.05169, 0.04869, 0.05474, 0.04869, 0.05474, 0.5, 0.05016, 0.9513, 0.05016, 0.5, 0.05169, 0.5, 0.05169, 0.9514, 0.04863, 0.9513, 0.04863, 0.5, 0.05016, 0.5, 0.05016, 0.9513, 0.04863, 0.5, 0.04863, 0.04863, 0.05016, 0.04866, 0.05016, 0.5])
me_bolt_001.update()

# ---- objects
ob_bolt = bpy.data.objects.new('bolt', me_bolt)
ob_bundle = bpy.data.objects.new('bundle', me_bundle)
ob_broken = bpy.data.objects.new('broken', me_bolt_001)

# ---- transforms, parenting, visibility, modifiers, constraints
ob_bolt.location = (0.0, 0.0, 0.0)
ob_bundle.location = (0.0, 0.0, 0.0)
ob_broken.location = (0.0, 0.0, 0.0)

# ---- collection membership
col_collection.objects.link(ob_bolt)
col_collection.objects.link(ob_bundle)
col_collection.objects.link(ob_broken)

# ---- scene / render settings (as saved in the file)
scene.frame_start = 1; scene.frame_end = 250; scene.frame_set(1)
scene.render.engine = 'BLENDER_EEVEE_NEXT'
scene.cycles.sampling_pattern = 'TABULATED_SOBOL'
scene.eevee.ray_tracing_options.trace_max_roughness = 0.0
bpy.context.view_layer.update()

# ---- added for rendering (the .blend has no active camera and no usable light): camera, sun
cam_auto = bpy.data.cameras.new('AutoCamera')
cam_auto.lens = 50.0
cam_auto.sensor_width = 36.0
cam_auto.clip_end = 1000.0
ob_auto_camera = bpy.data.objects.new('AutoCamera', cam_auto)
scene.collection.objects.link(ob_auto_camera)
ob_auto_camera.location = (0.196394, -0.263804, 0.176661)
ob_auto_camera.rotation_euler = (1.09748, -7.21219e-08, 0.694738)
scene.camera = ob_auto_camera
light_auto_sun = bpy.data.lights.new('AutoSun', 'SUN')
light_auto_sun.energy = 3.0
light_auto_sun.angle = 0.0523599
ob_auto_sun = bpy.data.objects.new('AutoSun', light_auto_sun)
scene.collection.objects.link(ob_auto_sun)
ob_auto_sun.rotation_euler = (0.872665, 0.174533, 0.523599)
bpy.context.view_layer.update()
